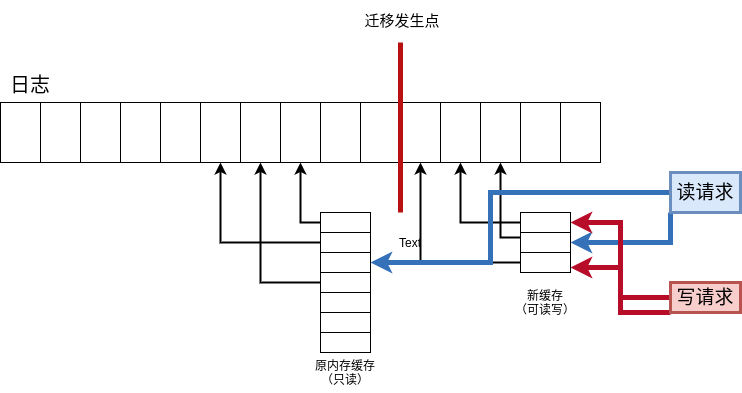

The diagram above was exported from draw.io. Its source (the exported page's mxGraphModel, read from the mxfile embedded in the PNG):
<mxGraphModel dx="1038" dy="568" grid="1" gridSize="6" guides="1" tooltips="1" connect="1" arrows="1" fold="1" page="1" pageScale="1" pageWidth="850" pageHeight="1100" math="0" shadow="0">
  <root>
    <mxCell id="0" />
    <mxCell id="1" parent="0" />
    <mxCell id="0wTgm-OGEECQkHJOHwsO-2" value="" style="rounded=0;whiteSpace=wrap;html=1;" vertex="1" parent="1">
      <mxGeometry x="80" y="180" width="40" height="60" as="geometry" />
    </mxCell>
    <mxCell id="0wTgm-OGEECQkHJOHwsO-3" value="" style="rounded=0;whiteSpace=wrap;html=1;" vertex="1" parent="1">
      <mxGeometry x="120" y="180" width="40" height="60" as="geometry" />
    </mxCell>
    <mxCell id="0wTgm-OGEECQkHJOHwsO-4" value="" style="rounded=0;whiteSpace=wrap;html=1;" vertex="1" parent="1">
      <mxGeometry x="160" y="180" width="40" height="60" as="geometry" />
    </mxCell>
    <mxCell id="0wTgm-OGEECQkHJOHwsO-5" value="" style="rounded=0;whiteSpace=wrap;html=1;" vertex="1" parent="1">
      <mxGeometry x="200" y="180" width="40" height="60" as="geometry" />
    </mxCell>
    <mxCell id="0wTgm-OGEECQkHJOHwsO-6" value="" style="rounded=0;whiteSpace=wrap;html=1;" vertex="1" parent="1">
      <mxGeometry x="240" y="180" width="40" height="60" as="geometry" />
    </mxCell>
    <mxCell id="0wTgm-OGEECQkHJOHwsO-7" value="" style="rounded=0;whiteSpace=wrap;html=1;" vertex="1" parent="1">
      <mxGeometry x="280" y="180" width="40" height="60" as="geometry" />
    </mxCell>
    <mxCell id="0wTgm-OGEECQkHJOHwsO-8" value="" style="rounded=0;whiteSpace=wrap;html=1;" vertex="1" parent="1">
      <mxGeometry x="320" y="180" width="40" height="60" as="geometry" />
    </mxCell>
    <mxCell id="0wTgm-OGEECQkHJOHwsO-9" value="" style="rounded=0;whiteSpace=wrap;html=1;" vertex="1" parent="1">
      <mxGeometry x="360" y="180" width="40" height="60" as="geometry" />
    </mxCell>
    <mxCell id="0wTgm-OGEECQkHJOHwsO-10" value="" style="rounded=0;whiteSpace=wrap;html=1;" vertex="1" parent="1">
      <mxGeometry x="400" y="180" width="40" height="60" as="geometry" />
    </mxCell>
    <mxCell id="0wTgm-OGEECQkHJOHwsO-11" value="" style="rounded=0;whiteSpace=wrap;html=1;" vertex="1" parent="1">
      <mxGeometry x="440" y="180" width="40" height="60" as="geometry" />
    </mxCell>
    <mxCell id="0wTgm-OGEECQkHJOHwsO-12" value="" style="rounded=0;whiteSpace=wrap;html=1;" vertex="1" parent="1">
      <mxGeometry x="480" y="180" width="40" height="60" as="geometry" />
    </mxCell>
    <mxCell id="0wTgm-OGEECQkHJOHwsO-13" value="" style="rounded=0;whiteSpace=wrap;html=1;" vertex="1" parent="1">
      <mxGeometry x="520" y="180" width="40" height="60" as="geometry" />
    </mxCell>
    <mxCell id="0wTgm-OGEECQkHJOHwsO-14" value="" style="rounded=0;whiteSpace=wrap;html=1;" vertex="1" parent="1">
      <mxGeometry x="560" y="180" width="40" height="60" as="geometry" />
    </mxCell>
    <mxCell id="0wTgm-OGEECQkHJOHwsO-15" value="" style="rounded=0;whiteSpace=wrap;html=1;" vertex="1" parent="1">
      <mxGeometry x="600" y="180" width="40" height="60" as="geometry" />
    </mxCell>
    <mxCell id="0wTgm-OGEECQkHJOHwsO-16" value="" style="rounded=0;whiteSpace=wrap;html=1;" vertex="1" parent="1">
      <mxGeometry x="640" y="180" width="40" height="60" as="geometry" />
    </mxCell>
    <mxCell id="0wTgm-OGEECQkHJOHwsO-19" value="" style="endArrow=none;html=1;fillColor=#f8cecc;strokeColor=#B81111;strokeWidth=5;" edge="1" parent="1">
      <mxGeometry width="50" height="50" relative="1" as="geometry">
        <mxPoint x="480" y="290" as="sourcePoint" />
        <mxPoint x="480" y="120" as="targetPoint" />
      </mxGeometry>
    </mxCell>
    <mxCell id="0wTgm-OGEECQkHJOHwsO-20" value="&lt;font style=&quot;font-size: 15px&quot;&gt;迁移发生点&lt;/font&gt;" style="text;html=1;strokeColor=none;fillColor=none;align=center;verticalAlign=middle;whiteSpace=wrap;rounded=0;" vertex="1" parent="1">
      <mxGeometry x="440" y="78" width="84" height="40" as="geometry" />
    </mxCell>
    <mxCell id="0wTgm-OGEECQkHJOHwsO-51" style="edgeStyle=orthogonalEdgeStyle;rounded=0;orthogonalLoop=1;jettySize=auto;html=1;exitX=0;exitY=0.5;exitDx=0;exitDy=0;entryX=0.5;entryY=1;entryDx=0;entryDy=0;strokeColor=#000000;strokeWidth=2;" edge="1" parent="1" source="0wTgm-OGEECQkHJOHwsO-21" target="0wTgm-OGEECQkHJOHwsO-9">
      <mxGeometry relative="1" as="geometry" />
    </mxCell>
    <mxCell id="0wTgm-OGEECQkHJOHwsO-21" value="" style="rounded=0;whiteSpace=wrap;html=1;" vertex="1" parent="1">
      <mxGeometry x="400" y="290" width="50" height="20" as="geometry" />
    </mxCell>
    <mxCell id="0wTgm-OGEECQkHJOHwsO-52" style="edgeStyle=orthogonalEdgeStyle;rounded=0;orthogonalLoop=1;jettySize=auto;html=1;exitX=0;exitY=0.5;exitDx=0;exitDy=0;entryX=0.5;entryY=1;entryDx=0;entryDy=0;strokeColor=#000000;strokeWidth=2;" edge="1" parent="1" source="0wTgm-OGEECQkHJOHwsO-22" target="0wTgm-OGEECQkHJOHwsO-7">
      <mxGeometry relative="1" as="geometry" />
    </mxCell>
    <mxCell id="0wTgm-OGEECQkHJOHwsO-22" value="" style="rounded=0;whiteSpace=wrap;html=1;" vertex="1" parent="1">
      <mxGeometry x="400" y="310" width="50" height="20" as="geometry" />
    </mxCell>
    <mxCell id="0wTgm-OGEECQkHJOHwsO-23" value="" style="rounded=0;whiteSpace=wrap;html=1;" vertex="1" parent="1">
      <mxGeometry x="400" y="330" width="50" height="20" as="geometry" />
    </mxCell>
    <mxCell id="0wTgm-OGEECQkHJOHwsO-53" style="edgeStyle=orthogonalEdgeStyle;rounded=0;orthogonalLoop=1;jettySize=auto;html=1;exitX=0;exitY=0.5;exitDx=0;exitDy=0;entryX=0.5;entryY=1;entryDx=0;entryDy=0;strokeColor=#000000;strokeWidth=2;" edge="1" parent="1" source="0wTgm-OGEECQkHJOHwsO-24" target="0wTgm-OGEECQkHJOHwsO-8">
      <mxGeometry relative="1" as="geometry" />
    </mxCell>
    <mxCell id="0wTgm-OGEECQkHJOHwsO-24" value="" style="rounded=0;whiteSpace=wrap;html=1;" vertex="1" parent="1">
      <mxGeometry x="400" y="350" width="50" height="20" as="geometry" />
    </mxCell>
    <mxCell id="0wTgm-OGEECQkHJOHwsO-26" value="" style="rounded=0;whiteSpace=wrap;html=1;" vertex="1" parent="1">
      <mxGeometry x="400" y="370" width="50" height="20" as="geometry" />
    </mxCell>
    <mxCell id="0wTgm-OGEECQkHJOHwsO-48" style="edgeStyle=orthogonalEdgeStyle;rounded=0;orthogonalLoop=1;jettySize=auto;html=1;exitX=0;exitY=0.5;exitDx=0;exitDy=0;entryX=0.5;entryY=1;entryDx=0;entryDy=0;strokeWidth=2;" edge="1" parent="1" source="0wTgm-OGEECQkHJOHwsO-27" target="0wTgm-OGEECQkHJOHwsO-13">
      <mxGeometry relative="1" as="geometry" />
    </mxCell>
    <mxCell id="0wTgm-OGEECQkHJOHwsO-27" value="" style="rounded=0;whiteSpace=wrap;html=1;" vertex="1" parent="1">
      <mxGeometry x="600" y="290" width="50" height="20" as="geometry" />
    </mxCell>
    <mxCell id="0wTgm-OGEECQkHJOHwsO-49" style="edgeStyle=orthogonalEdgeStyle;rounded=0;orthogonalLoop=1;jettySize=auto;html=1;exitX=0;exitY=0.25;exitDx=0;exitDy=0;entryX=0.5;entryY=1;entryDx=0;entryDy=0;strokeColor=#000000;strokeWidth=2;" edge="1" parent="1" source="0wTgm-OGEECQkHJOHwsO-28" target="0wTgm-OGEECQkHJOHwsO-14">
      <mxGeometry relative="1" as="geometry" />
    </mxCell>
    <mxCell id="0wTgm-OGEECQkHJOHwsO-28" value="" style="rounded=0;whiteSpace=wrap;html=1;" vertex="1" parent="1">
      <mxGeometry x="600" y="310" width="50" height="20" as="geometry" />
    </mxCell>
    <mxCell id="0wTgm-OGEECQkHJOHwsO-50" style="edgeStyle=orthogonalEdgeStyle;rounded=0;orthogonalLoop=1;jettySize=auto;html=1;exitX=0;exitY=0.5;exitDx=0;exitDy=0;entryX=0.5;entryY=1;entryDx=0;entryDy=0;strokeColor=#000000;strokeWidth=2;" edge="1" parent="1" source="0wTgm-OGEECQkHJOHwsO-29" target="0wTgm-OGEECQkHJOHwsO-12">
      <mxGeometry relative="1" as="geometry" />
    </mxCell>
    <mxCell id="0wTgm-OGEECQkHJOHwsO-29" value="" style="rounded=0;whiteSpace=wrap;html=1;" vertex="1" parent="1">
      <mxGeometry x="600" y="330" width="50" height="20" as="geometry" />
    </mxCell>
    <mxCell id="0wTgm-OGEECQkHJOHwsO-32" value="" style="rounded=0;whiteSpace=wrap;html=1;" vertex="1" parent="1">
      <mxGeometry x="400" y="390" width="50" height="20" as="geometry" />
    </mxCell>
    <mxCell id="0wTgm-OGEECQkHJOHwsO-33" value="" style="rounded=0;whiteSpace=wrap;html=1;" vertex="1" parent="1">
      <mxGeometry x="400" y="410" width="50" height="20" as="geometry" />
    </mxCell>
    <mxCell id="0wTgm-OGEECQkHJOHwsO-34" value="原内存缓存（只读）" style="text;html=1;strokeColor=none;fillColor=none;align=center;verticalAlign=middle;whiteSpace=wrap;rounded=0;" vertex="1" parent="1">
      <mxGeometry x="390" y="430" width="70" height="40" as="geometry" />
    </mxCell>
    <mxCell id="0wTgm-OGEECQkHJOHwsO-35" value="新缓存&lt;br&gt;（可读写）" style="text;html=1;strokeColor=none;fillColor=none;align=center;verticalAlign=middle;whiteSpace=wrap;rounded=0;" vertex="1" parent="1">
      <mxGeometry x="590" y="360" width="70" height="40" as="geometry" />
    </mxCell>
    <mxCell id="0wTgm-OGEECQkHJOHwsO-36" value="Text" style="text;html=1;strokeColor=none;fillColor=none;align=center;verticalAlign=middle;whiteSpace=wrap;rounded=0;" vertex="1" parent="1">
      <mxGeometry x="470" y="310" width="40" height="20" as="geometry" />
    </mxCell>
    <mxCell id="0wTgm-OGEECQkHJOHwsO-42" style="edgeStyle=orthogonalEdgeStyle;rounded=0;orthogonalLoop=1;jettySize=auto;html=1;exitX=0;exitY=0.5;exitDx=0;exitDy=0;entryX=1;entryY=0.5;entryDx=0;entryDy=0;strokeWidth=5;strokeColor=#3471B8;" edge="1" parent="1" source="0wTgm-OGEECQkHJOHwsO-39" target="0wTgm-OGEECQkHJOHwsO-23">
      <mxGeometry relative="1" as="geometry">
        <Array as="points">
          <mxPoint x="570" y="270" />
          <mxPoint x="570" y="340" />
        </Array>
      </mxGeometry>
    </mxCell>
    <mxCell id="0wTgm-OGEECQkHJOHwsO-43" style="edgeStyle=orthogonalEdgeStyle;rounded=0;orthogonalLoop=1;jettySize=auto;html=1;exitX=0;exitY=1;exitDx=0;exitDy=0;entryX=1;entryY=0.5;entryDx=0;entryDy=0;strokeWidth=5;strokeColor=#3471b8;" edge="1" parent="1" source="0wTgm-OGEECQkHJOHwsO-39" target="0wTgm-OGEECQkHJOHwsO-28">
      <mxGeometry relative="1" as="geometry" />
    </mxCell>
    <mxCell id="0wTgm-OGEECQkHJOHwsO-39" value="&lt;font style=&quot;font-size: 19px&quot;&gt;读请求&lt;/font&gt;" style="rounded=0;whiteSpace=wrap;html=1;strokeWidth=3;fillColor=#dae8fc;strokeColor=#6c8ebf;" vertex="1" parent="1">
      <mxGeometry x="750" y="250" width="70" height="40" as="geometry" />
    </mxCell>
    <mxCell id="0wTgm-OGEECQkHJOHwsO-44" style="edgeStyle=orthogonalEdgeStyle;rounded=0;orthogonalLoop=1;jettySize=auto;html=1;exitX=0;exitY=0.5;exitDx=0;exitDy=0;entryX=1;entryY=0.75;entryDx=0;entryDy=0;strokeWidth=5;strokeColor=#B80D29;" edge="1" parent="1" source="0wTgm-OGEECQkHJOHwsO-40" target="0wTgm-OGEECQkHJOHwsO-29">
      <mxGeometry relative="1" as="geometry" />
    </mxCell>
    <mxCell id="0wTgm-OGEECQkHJOHwsO-45" style="edgeStyle=orthogonalEdgeStyle;rounded=0;orthogonalLoop=1;jettySize=auto;html=1;exitX=0;exitY=1;exitDx=0;exitDy=0;entryX=1;entryY=0.5;entryDx=0;entryDy=0;strokeColor=#B80D29;strokeWidth=5;" edge="1" parent="1" source="0wTgm-OGEECQkHJOHwsO-40" target="0wTgm-OGEECQkHJOHwsO-27">
      <mxGeometry relative="1" as="geometry">
        <Array as="points">
          <mxPoint x="700" y="390" />
          <mxPoint x="700" y="300" />
        </Array>
      </mxGeometry>
    </mxCell>
    <mxCell id="0wTgm-OGEECQkHJOHwsO-40" value="&lt;font style=&quot;font-size: 19px&quot;&gt;写请求&lt;/font&gt;" style="rounded=0;whiteSpace=wrap;html=1;strokeWidth=3;fillColor=#f8cecc;strokeColor=#b85450;" vertex="1" parent="1">
      <mxGeometry x="750" y="360" width="70" height="30" as="geometry" />
    </mxCell>
    <mxCell id="0wTgm-OGEECQkHJOHwsO-54" value="&lt;font style=&quot;font-size: 20px&quot;&gt;日志&lt;/font&gt;" style="text;html=1;strokeColor=none;fillColor=none;align=center;verticalAlign=middle;whiteSpace=wrap;rounded=0;" vertex="1" parent="1">
      <mxGeometry x="80" y="144" width="60" height="36" as="geometry" />
    </mxCell>
  </root>
</mxGraphModel>